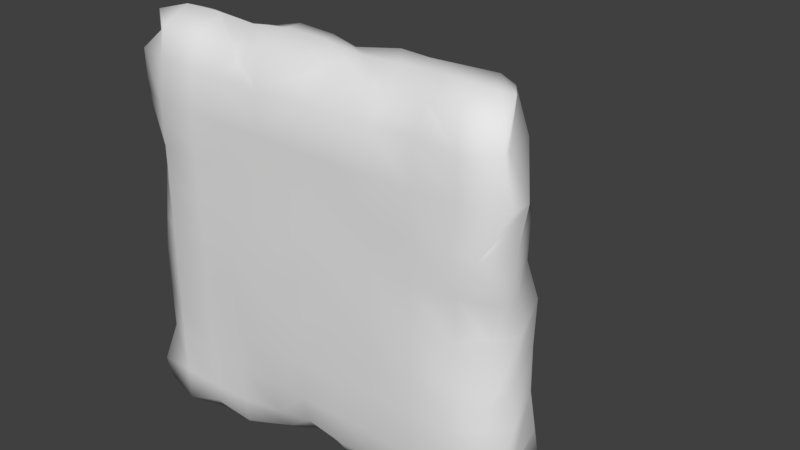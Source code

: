 # Source: LargeIsland-02.blend  (saved by Blender 2.78.0; exported with 4.5.12 LTS)
import bpy
from mathutils import Matrix  # noqa: F401  (used for matrix-valued properties, if any)

bpy.ops.wm.read_factory_settings(use_empty=True)
scene = bpy.context.scene
scene.name = 'Scene'

# ---- collections
col_collection_1 = bpy.data.collections.new('Collection 1'); scene.collection.children.link(col_collection_1)

# ---- materials (node trees are filled in below, after node groups)
mat_material = bpy.data.materials.new('Material')
mat_material.alpha_threshold = 0.0
mat_material.use_transparent_shadow = False
mat_material.roughness = 0.5
mat_material.line_color = (0.0, 0.0, 0.0, 1.0)

# ---- material node trees

# ---- world
world_world = bpy.data.worlds.new('World'); scene.world = world_world
world_world.color = (0.05088, 0.05088, 0.05088)
world_world.use_sun_shadow = False
world_world.sun_shadow_jitter_overblur = 0.0
world_world.cycles.sampling_method = 'MANUAL'

# ---- meshes
me_cube = bpy.data.meshes.new('Cube')
me_cube.from_pydata([(-0.6498, 5.888, 1.03), (1.03, 5.888, 0.6498), (0.6498, 5.888, -1.03), (-1.03, 5.888, -0.6498), (1.0, -0.006054, 1.0), (1.0, -0.006054, -1.0), (-1.0, -0.006054, -1.0), (-1.0, -0.006054, 1.0), (2.22, 3.319, -1.38), (0.8284, 3.751, -2.595), (1.0, 0.04989, -3.0), (-1.0, 0.04989, -3.0), (-0.8284, 3.748, 2.595), (-2.22, 3.696, 1.579), (1.0, 0.04989, 3.0), (-1.0, 0.04989, 3.0), (0.4323, 1.51, 4.824), (-1.456, 1.89, 4.856), (1.0, 0.76, 4.795), (-1.0, 0.3693, 4.793), (1.456, 1.297, -4.444), (-0.4323, 1.513, -4.772), (1.0, 0.379, -4.219), (-1.0, 0.6003, -4.557), (-1.579, 3.696, -2.22), (-2.595, 3.748, -0.8284), (-3.0, 0.04989, -1.0), (-3.0, 0.04989, 1.0), (-0.9039, 3.394, -3.541), (-3.0, 0.04989, -3.0), (-3.541, 3.394, 0.9039), (-3.0, 0.04989, 3.0), (-3.335, 1.924, 4.421), (-3.0, 0.357, 4.582), (-2.332, 1.534, -5.023), (-3.0, 0.04989, -4.442), (-4.619, 1.83, -1.456), (-4.824, 1.755, 0.4323), (-4.817, 0.4301, -1.0), (-4.705, 0.5524, 1.0), (-4.421, 1.611, -3.335), (-4.544, 0.2377, -3.0), (-5.023, 1.459, 2.332), (-4.827, 0.3894, 3.0), (-4.74, 1.39, 4.739), (-4.382, 0.5504, 4.447), (-4.743, 1.231, -4.77), (-4.636, 0.04989, -4.47), (1.579, 3.696, 2.22), (2.595, 3.748, 0.8284), (3.0, 0.04989, 1.0), (3.0, 0.04989, -1.0), (3.541, 3.394, -0.9039), (3.0, 0.04989, -3.0), (0.9039, 3.394, 3.541), (3.0, 0.04989, 3.0), (2.332, 1.47, 5.023), (3.0, 0.5615, 4.581), (3.335, 1.658, -4.404), (3.0, 0.5447, -4.561), (4.619, 1.63, 1.456), (4.824, 1.702, -0.4323), (4.779, 0.5384, 1.0), (4.771, 0.534, -1.0), (5.026, 1.652, -2.332), (4.959, 0.5295, -3.0), (4.421, 1.584, 3.335), (5.0, 0.4413, 3.0), (4.166, 1.622, 4.874), (4.593, 0.6705, 4.599), (4.761, 1.755, -4.407), (4.392, 0.6019, -4.314), (0.2708, 2.906, -3.659), (-1.0, 0.2562, -3.958), (1.926, 2.779, -3.123), (1.0, 0.1525, -3.813), (-1.5, 2.627, -4.189), (-3.0, 0.04989, -4.0), (-4.734, 1.164, -4.05), (-4.83, 0.04989, -4.0), (3.599, 2.711, -2.617), (3.0, 0.2547, -3.883), (4.98, 2.013, -3.662), (4.518, 0.6711, -3.827), (1.871, 4.78, -0.4581), (0.756, 4.812, -1.771), (-1.0, -0.006054, -2.0), (1.0, -0.006054, -2.0), (-1.071, 3.669, -2.915), (-3.0, 0.04989, -2.0), (-4.518, 1.574, -2.397), (-4.734, 0.374, -2.0), (3.103, 3.771, 0.1329), (3.0, 0.04989, -2.0), (4.925, 1.561, -1.381), (4.421, 0.4119, -2.0), (0.1902, 6.198, 0.84), (-0.1902, 6.198, -0.84), (1.0, -0.006054, -5.367e-07), (-1.0, -0.006054, 1.785e-07), (-2.087, 3.723, -1.524), (-3.0, 0.04989, 6.578e-07), (-4.721, 1.543, -0.5133), (-4.467, 0.2492, 1.203e-06), (2.087, 3.723, 1.524), (3.0, 0.04989, -1.071e-06), (4.721, 1.932, 0.5133), (4.456, 0.747, -1.577e-06), (1.0, 0.04989, 2.0), (-1.0, 0.04989, 2.0), (-1.871, 4.78, 0.4581), (-0.756, 4.812, 1.771), (-3.0, 0.04989, 2.0), (-3.103, 3.771, -0.1329), (-4.453, 0.5423, 2.0), (-4.925, 1.913, 1.381), (3.0, 0.04989, 2.0), (1.071, 3.669, 2.915), (4.514, 0.1822, 2.0), (4.518, 1.844, 2.397), (-1.926, 2.779, 3.123), (-0.2708, 2.901, 3.659), (1.0, 0.04989, 4.0), (-1.0, 0.04989, 4.0), (-3.599, 2.711, 2.617), (-3.0, 0.1407, 4.0), (-4.99, 1.676, 3.729), (-4.82, 0.375, 4.0), (1.5, 2.619, 4.189), (3.0, 0.2017, 4.0), (4.689, 1.336, 4.106), (4.914, 0.2428, 4.127), (4.0, 0.2053, 1.0), (4.0, 0.2147, -1.0), (3.873, 0.3496, -4.363), (4.032, 1.709, -4.546), (3.949, 0.2527, 4.838), (3.789, 1.677, 4.99), (3.123, 2.779, 1.926), (3.659, 2.917, 0.2708), (4.189, 2.51, -1.5), (2.617, 2.711, 3.599), (4.0, 0.1822, 3.0), (3.996, 0.2116, -3.0), (3.884, 0.251, -3.772), (4.354, 2.298, -2.781), (4.0, 0.1395, -2.0), (3.942, 2.725, -0.5476), (4.0, 0.2454, -1.33e-06), (3.387, 2.796, 1.095), (2.866, 2.758, 2.762), (4.0, 0.0667, 2.0), (4.053, 0.07622, 3.988), (2.781, 2.083, 4.354), (0.4581, 4.78, 1.871), (-0.1329, 3.771, 3.103), (2.0, 0.4466, -4.256), (2.397, 1.783, -4.506), (1.771, 4.812, 0.756), (2.0, 0.04989, 3.0), (2.0, 0.3961, 4.412), (2.0, 0.04989, 1.0), (2.915, 3.666, -1.071), (2.0, -0.006054, -1.0), (1.381, 1.775, 4.925), (2.0, 0.04989, -3.0), (2.0, 0.1757, -3.723), (2.762, 2.758, -2.866), (2.435, 4.341, -0.07414), (2.0, 0.04989, -2.0), (2.0, -0.006054, -8.049e-07), (1.115, 4.82, 1.313), (0.07414, 4.341, 2.435), (2.0, 0.04989, 2.0), (0.5476, 2.571, 3.942), (2.0, 0.1423, 4.0), (-0.84, 6.198, 0.1902), (0.84, 6.198, -0.1902), (2.384e-07, -0.006054, 1.0), (-5.364e-07, -0.006054, -1.0), (1.524, 4.153, -2.087), (-1.073e-06, 0.04989, -3.0), (-1.524, 3.723, 2.087), (7.153e-07, 0.04989, 3.0), (-0.5133, 1.883, 4.808), (0.361, 0.6013, 4.639), (0.5133, 1.748, -4.721), (-1.669e-06, 0.5371, -4.061), (-1.311e-06, 0.1729, -3.684), (1.095, 2.779, -3.387), (-8.345e-07, -0.006054, -2.0), (1.313, 4.82, -1.115), (-1.192e-07, -0.006054, -1.791e-07), (1.013e-07, 6.769, 4.206e-07), (-1.313, 4.82, 1.115), (4.768e-07, 0.04989, 2.0), (0.05007, 0.122, 4.0), (-1.095, 2.809, 3.387), (-2.0, 0.1592, -4.649), (-2.0, 0.04989, -3.0), (-0.4581, 4.78, -1.871), (0.1329, 3.771, -3.103), (-1.381, 1.808, -4.925), (-2.0, 0.04989, 1.0), (-2.0, -0.006054, -1.0), (-2.0, 0.5468, 4.263), (-2.0, 0.04989, 3.0), (-2.915, 3.669, 1.071), (-2.397, 2.035, 4.596), (-1.771, 4.812, -0.756), (-0.5476, 2.642, -3.942), (-2.0, 0.09557, -4.0), (-2.0, 0.04989, -2.0), (-0.07414, 4.341, -2.435), (-1.115, 4.82, -1.313), (-2.0, -0.006054, 4.17e-07), (-2.435, 4.341, 0.07414), (-2.0, 0.04989, 2.0), (-2.762, 2.758, 2.866), (-2.0, 0.1226, 4.0), (-3.659, 2.814, -0.2708), (-3.123, 2.774, -1.926), (-4.0, 0.2936, 4.677), (-4.05, 1.722, 4.734), (-3.729, 1.763, -4.99), (-2.617, 2.711, -3.599), (-4.189, 2.612, 1.5), (-4.0, 0.04989, 3.0), (-4.0, 0.04989, 1.0), (-4.0, 0.04989, -3.0), (-4.0, 0.04989, -4.816), (-4.0, 0.04989, -1.0), (-4.0, 0.04989, -4.0), (-2.781, 2.13, -4.354), (-4.0, 0.04989, -2.0), (-2.866, 2.758, -2.762), (-4.0, 0.04989, 9.261e-07), (-3.387, 2.833, -1.095), (-3.942, 2.803, 0.5476), (-4.0, 0.04989, 2.0), (-4.0, 0.182, 4.0), (-4.354, 2.141, 2.781), (0.9989, 1.116, 4.859), (-0.9989, 1.063, 5.039), (0.9989, 0.8942, -4.261), (-0.9989, 0.9148, -4.807), (-2.997, 1.07, 4.994), (-2.997, 0.5272, -4.994), (-4.95, 1.048, -0.9989), (-4.854, 1.021, 0.9989), (-4.985, 1.07, -2.997), (-4.955, 1.048, 2.997), (-4.767, 0.8576, 4.787), (-4.782, 0.7391, -4.74), (2.997, 1.015, 4.994), (2.997, 1.202, -4.708), (4.93, 0.8837, 0.9989), (4.895, 0.8164, -0.9989), (5.04, 0.8135, -2.997), (4.994, 1.002, 2.997), (4.499, 1.171, 4.891), (4.254, 1.182, -4.409), (4.541, 1.246, -3.892), (-5.0, 0.85, -4.0), (4.927, 1.042, -1.998), (-4.952, 1.054, -1.998), (4.804, 1.293, -1.313e-06), (-4.942, 0.9819, 1.264e-06), (4.994, 0.6802, 1.998), (-4.73, 1.007, 1.998), (4.883, 0.433, 4.193), (-4.977, 1.04, 4.0), (3.862, 1.093, -4.628), (4.201, 0.9295, 4.988), (1.998, 1.002, 4.964), (1.998, 1.169, -4.482), (-1.429e-06, 1.035, -4.325), (0.005839, 1.105, 4.994), (-1.998, 1.068, 4.928), (-1.998, 0.9326, -4.994), (-4.0, 0.8989, -4.991), (-4.0, 1.024, 5.0)], [], [(193, 177, 2, 97), (192, 99, 6, 179), (173, 161, 50, 116), (191, 84, 8, 180), (219, 205, 33, 125), (195, 108, 14, 183), (215, 203, 27, 101), (190, 86, 11, 181), (279, 198, 35, 247), (175, 159, 55, 129), (197, 120, 17, 184), (211, 199, 29, 77), (194, 110, 13, 182), (171, 154, 48, 104), (277, 184, 17, 243), (196, 122, 18, 185), (172, 155, 54, 117), (213, 201, 28, 88), (276, 187, 23, 245), (189, 74, 20, 186), (188, 73, 23, 187), (275, 157, 58, 255), (239, 227, 43, 114), (241, 226, 42, 126), (233, 224, 46, 78), (237, 221, 36, 102), (281, 223, 44, 252), (212, 204, 26, 89), (217, 206, 31, 112), (218, 207, 30, 124), (214, 200, 24, 100), (216, 209, 25, 113), (210, 202, 34, 76), (278, 208, 32, 246), (267, 103, 39, 249), (263, 78, 46, 253), (265, 90, 40, 250), (269, 114, 43, 251), (271, 127, 45, 252), (232, 229, 41, 79), (235, 225, 40, 90), (240, 222, 45, 127), (238, 220, 37, 115), (234, 231, 38, 91), (280, 230, 47, 253), (236, 228, 39, 103), (145, 140, 64, 82), (149, 138, 60, 106), (273, 136, 69, 260), (148, 133, 63, 107), (272, 135, 70, 261), (167, 162, 52, 80), (170, 163, 51, 105), (274, 160, 57, 254), (169, 165, 53, 93), (166, 156, 59, 81), (174, 164, 56, 128), (168, 158, 49, 92), (266, 107, 63, 257), (264, 95, 65, 258), (268, 119, 66, 259), (270, 130, 68, 260), (262, 83, 71, 261), (153, 137, 68, 130), (151, 132, 62, 118), (144, 134, 71, 83), (147, 139, 61, 94), (152, 142, 67, 131), (150, 141, 66, 119), (146, 143, 65, 95), (143, 144, 83, 65), (258, 65, 83, 262), (165, 166, 81, 53), (157, 167, 80, 58), (135, 145, 82, 70), (230, 232, 79, 47), (250, 40, 78, 263), (201, 210, 76, 28), (225, 233, 78, 40), (181, 11, 73, 188), (180, 8, 74, 189), (198, 211, 77, 35), (133, 146, 95, 63), (140, 147, 94, 64), (257, 63, 95, 264), (162, 168, 92, 52), (163, 169, 93, 51), (229, 234, 91, 41), (221, 235, 90, 36), (248, 36, 90, 265), (199, 212, 89, 29), (200, 213, 88, 24), (179, 6, 86, 190), (177, 1, 84, 191), (256, 62, 107, 266), (161, 170, 105, 50), (132, 148, 107, 62), (139, 149, 106, 61), (231, 236, 103, 38), (248, 38, 103, 267), (209, 214, 100, 25), (220, 237, 102, 37), (158, 171, 104, 49), (204, 215, 101, 26), (178, 7, 99, 192), (176, 193, 97, 3), (138, 150, 119, 60), (142, 151, 118, 67), (256, 60, 119, 268), (226, 238, 115, 42), (249, 39, 114, 269), (207, 216, 113, 30), (203, 217, 112, 27), (228, 239, 114, 39), (154, 172, 117, 48), (176, 3, 110, 194), (178, 4, 108, 195), (159, 173, 116, 55), (136, 152, 131, 69), (141, 153, 130, 66), (259, 66, 130, 270), (155, 174, 128, 54), (227, 240, 127, 43), (251, 43, 127, 271), (208, 218, 124, 32), (223, 241, 126, 44), (183, 14, 122, 196), (182, 13, 120, 197), (160, 175, 129, 57), (206, 219, 125, 31), (54, 128, 153, 141), (57, 129, 152, 136), (55, 116, 151, 142), (48, 117, 150, 138), (49, 104, 149, 139), (50, 105, 148, 132), (52, 92, 147, 140), (51, 93, 146, 133), (58, 80, 145, 135), (53, 81, 144, 143), (93, 53, 143, 146), (117, 54, 141, 150), (129, 55, 142, 152), (92, 49, 139, 147), (81, 59, 134, 144), (116, 50, 132, 151), (128, 56, 137, 153), (255, 58, 135, 272), (105, 51, 133, 148), (254, 57, 136, 273), (104, 48, 138, 149), (80, 52, 140, 145), (18, 122, 175, 160), (12, 121, 174, 155), (14, 108, 173, 159), (0, 111, 172, 154), (1, 96, 171, 158), (4, 98, 170, 161), (5, 87, 169, 163), (8, 84, 168, 162), (20, 74, 167, 157), (10, 75, 166, 165), (84, 1, 158, 168), (121, 16, 164, 174), (75, 22, 156, 166), (87, 10, 165, 169), (242, 18, 160, 274), (98, 5, 163, 170), (74, 8, 162, 167), (244, 20, 157, 275), (111, 12, 155, 172), (96, 0, 154, 171), (122, 14, 159, 175), (108, 4, 161, 173), (12, 182, 197, 121), (15, 183, 196, 123), (7, 178, 195, 109), (0, 176, 194, 111), (0, 96, 193, 176), (4, 178, 192, 98), (2, 177, 191, 85), (5, 179, 190, 87), (9, 180, 189, 72), (10, 181, 188, 75), (75, 188, 187, 22), (72, 189, 186, 21), (244, 22, 187, 276), (123, 196, 185, 19), (242, 16, 184, 277), (111, 194, 182, 12), (121, 197, 184, 16), (87, 190, 181, 10), (109, 195, 183, 15), (85, 191, 180, 9), (98, 192, 179, 5), (96, 1, 177, 193), (15, 123, 219, 206), (17, 120, 218, 208), (7, 109, 217, 203), (13, 110, 216, 207), (6, 99, 215, 204), (3, 97, 214, 209), (2, 85, 213, 200), (11, 86, 212, 199), (23, 73, 211, 198), (9, 72, 210, 201), (243, 17, 208, 278), (72, 21, 202, 210), (110, 3, 209, 216), (97, 2, 200, 214), (120, 13, 207, 218), (109, 15, 206, 217), (86, 6, 204, 212), (85, 9, 201, 213), (73, 11, 199, 211), (245, 23, 198, 279), (99, 7, 203, 215), (123, 19, 205, 219), (32, 124, 241, 223), (31, 125, 240, 227), (27, 112, 239, 228), (30, 113, 238, 226), (25, 100, 237, 220), (26, 101, 236, 231), (24, 88, 235, 221), (29, 89, 234, 229), (28, 76, 233, 225), (35, 77, 232, 230), (101, 27, 228, 236), (247, 35, 230, 280), (89, 26, 231, 234), (113, 25, 220, 238), (125, 33, 222, 240), (88, 28, 225, 235), (77, 29, 229, 232), (246, 32, 223, 281), (100, 24, 221, 237), (76, 34, 224, 233), (124, 30, 226, 241), (112, 31, 227, 239), (33, 246, 281, 222), (34, 247, 280, 224), (21, 245, 279, 202), (19, 243, 278, 205), (18, 242, 277, 185), (20, 244, 276, 186), (22, 244, 275, 156), (16, 242, 274, 164), (56, 254, 273, 137), (59, 255, 272, 134), (42, 251, 271, 126), (67, 259, 270, 131), (37, 249, 269, 115), (62, 256, 268, 118), (36, 248, 267, 102), (60, 256, 266, 106), (38, 248, 265, 91), (61, 257, 264, 94), (41, 250, 263, 79), (64, 258, 262, 82), (82, 262, 261, 70), (131, 270, 260, 69), (118, 268, 259, 67), (94, 264, 258, 64), (106, 266, 257, 61), (164, 274, 254, 56), (134, 272, 261, 71), (137, 273, 260, 68), (224, 280, 253, 46), (126, 271, 252, 44), (115, 269, 251, 42), (91, 265, 250, 41), (79, 263, 253, 47), (102, 267, 249, 37), (205, 278, 246, 33), (222, 281, 252, 45), (156, 275, 255, 59), (186, 276, 245, 21), (185, 277, 243, 19), (202, 279, 247, 34)])
me_cube.polygons.foreach_set('use_smooth', [True] * 280)
_uv = me_cube.uv_layers.new(name='UVMap')
_uv.uv.foreach_set('vector', [0.2458, 0.7447, 0.2845, 0.7535, 0.2757, 0.7921, 0.237, 0.7834, 0.7479, 0.742, 0.7013, 0.742, 0.7013, 0.6955, 0.7479, 0.6955, 0.8409, 0.8351, 0.8409, 0.7885, 0.8875, 0.7885, 0.8875, 0.8351, 0.3063, 0.796, 0.3319, 0.7658, 0.348, 0.8082, 0.316, 0.8408, 0.6548, 0.9281, 0.6548, 0.9404, 0.6083, 0.9552, 0.6083, 0.9281, 0.7479, 0.8351, 0.7944, 0.8351, 0.7944, 0.8816, 0.7479, 0.8816, 0.6548, 0.742, 0.6548, 0.7885, 0.6083, 0.7885, 0.6083, 0.742, 0.7479, 0.6489, 0.7013, 0.6489, 0.7013, 0.6024, 0.7479, 0.6024, 0.1539, 0.9747, 0.154, 0.9589, 0.1077, 0.9493, 0.1072, 0.9757, 0.8409, 0.9281, 0.8409, 0.8816, 0.8875, 0.8816, 0.8875, 0.9281, 0.1954, 0.5887, 0.1571, 0.6009, 0.1788, 0.5211, 0.2222, 0.5233, 0.6548, 0.5559, 0.6548, 0.6024, 0.6083, 0.6024, 0.6083, 0.5559, 0.1853, 0.6934, 0.1597, 0.7236, 0.1436, 0.672, 0.1756, 0.6486, 0.2971, 0.6842, 0.2669, 0.6586, 0.3185, 0.6425, 0.3419, 0.6745, 0.2461, 0.5147, 0.2222, 0.5233, 0.1788, 0.5211, 0.1998, 0.5127, 0.7502, 0.9281, 0.7944, 0.9281, 0.7944, 0.9651, 0.7647, 0.9579, 0.2492, 0.6326, 0.2397, 0.6018, 0.2874, 0.5817, 0.2951, 0.6105, 0.2424, 0.8568, 0.2519, 0.8876, 0.2042, 0.9077, 0.1965, 0.8789, 0.2466, 0.9439, 0.2463, 0.9317, 0.2002, 0.9546, 0.2001, 0.9661, 0.2962, 0.9007, 0.3345, 0.8885, 0.3129, 0.9493, 0.2694, 0.9621, 0.7479, 0.5706, 0.7013, 0.5578, 0.7013, 0.53, 0.7479, 0.553, 0.3378, 0.9511, 0.3562, 0.9522, 0.3994, 0.9475, 0.3838, 0.9615, 0.5617, 0.8351, 0.5617, 0.8816, 0.5233, 0.8816, 0.5407, 0.8351, 0.04532, 0.6167, 0.05291, 0.6757, 0.01452, 0.6373, 0.01605, 0.573, 0.1178, 0.9452, 0.0741, 0.9745, 0.02741, 0.9643, 0.02785, 0.9312, 0.08985, 0.7951, 0.102, 0.8334, 0.03314, 0.8118, 0.02843, 0.7683, 0.06163, 0.5145, 0.05935, 0.5267, 0.02756, 0.5265, 0.0263, 0.5243, 0.6548, 0.6489, 0.6548, 0.6955, 0.6083, 0.6955, 0.6083, 0.6489, 0.6548, 0.8351, 0.6548, 0.8816, 0.6083, 0.8816, 0.6083, 0.8351, 0.1186, 0.6127, 0.1116, 0.6954, 0.08278, 0.7031, 0.08009, 0.6242, 0.1945, 0.8052, 0.2247, 0.8308, 0.1731, 0.8469, 0.1497, 0.8149, 0.1337, 0.7413, 0.1642, 0.7795, 0.1263, 0.7828, 0.1029, 0.7508, 0.2206, 0.9262, 0.1822, 0.9715, 0.1384, 0.976, 0.1768, 0.9376, 0.1538, 0.5178, 0.1355, 0.5331, 0.09226, 0.5411, 0.1078, 0.5147, 0.01825, 0.7447, 0.0401, 0.7443, 0.02917, 0.6986, 0.02231, 0.6987, 0.01558, 0.9289, 0.02785, 0.9312, 0.02741, 0.9643, 0.02561, 0.963, 0.01778, 0.8367, 0.03776, 0.8551, 0.04222, 0.8983, 0.01626, 0.8827, 0.02793, 0.6521, 0.04076, 0.6516, 0.0235, 0.6056, 0.01754, 0.6052, 0.01665, 0.5605, 0.02386, 0.5604, 0.044, 0.5391, 0.0263, 0.5243, 0.5617, 0.5559, 0.5617, 0.6024, 0.5364, 0.6024, 0.5231, 0.5559, 0.1139, 0.8719, 0.1253, 0.9104, 0.04222, 0.8983, 0.03776, 0.8551, 0.5617, 0.9281, 0.5617, 0.9596, 0.5439, 0.9489, 0.5236, 0.9281, 0.06429, 0.7195, 0.07731, 0.7572, 0.02371, 0.7248, 0.01905, 0.6811, 0.5617, 0.6489, 0.5617, 0.6955, 0.5237, 0.6955, 0.5276, 0.6489, 0.06163, 0.9745, 0.06163, 0.9665, 0.03231, 0.9506, 0.02561, 0.963, 0.5617, 0.742, 0.5617, 0.7885, 0.5289, 0.7885, 0.54, 0.742, 0.4463, 0.8727, 0.4387, 0.8137, 0.4772, 0.8521, 0.4751, 0.9133, 0.4018, 0.6943, 0.3896, 0.656, 0.4585, 0.6777, 0.4632, 0.7211, 0.4393, 0.515, 0.4278, 0.5217, 0.4577, 0.5325, 0.453, 0.5195, 0.934, 0.742, 0.934, 0.6955, 0.9699, 0.6955, 0.9552, 0.742, 0.4236, 0.9578, 0.4315, 0.954, 0.465, 0.9476, 0.442, 0.9477, 0.373, 0.8767, 0.38, 0.794, 0.4088, 0.7863, 0.4115, 0.8652, 0.8409, 0.742, 0.8409, 0.6955, 0.8875, 0.6955, 0.8875, 0.742, 0.3381, 0.5156, 0.3389, 0.5403, 0.3843, 0.5333, 0.3844, 0.5137, 0.8409, 0.6489, 0.8409, 0.6024, 0.8875, 0.6024, 0.8875, 0.6489, 0.8409, 0.5688, 0.8409, 0.544, 0.8875, 0.5298, 0.8875, 0.5613, 0.271, 0.5632, 0.3094, 0.5179, 0.3532, 0.5134, 0.3149, 0.5518, 0.3579, 0.7481, 0.3274, 0.7099, 0.3653, 0.7066, 0.3887, 0.7386, 0.467, 0.7447, 0.4515, 0.7445, 0.4656, 0.7907, 0.4712, 0.7907, 0.4732, 0.8366, 0.4507, 0.8365, 0.476, 0.8826, 0.4799, 0.8825, 0.4758, 0.6527, 0.4539, 0.6343, 0.4494, 0.5911, 0.4758, 0.6067, 0.4706, 0.5517, 0.4617, 0.5556, 0.4376, 0.5203, 0.453, 0.5195, 0.4559, 0.9239, 0.4549, 0.9209, 0.4486, 0.9434, 0.442, 0.9477, 0.3738, 0.5442, 0.4203, 0.5149, 0.4376, 0.5203, 0.4617, 0.5556, 0.934, 0.8351, 0.934, 0.7885, 0.9702, 0.7885, 0.9579, 0.8351, 0.9286, 0.5665, 0.9281, 0.539, 0.9522, 0.5413, 0.9581, 0.5639, 0.4273, 0.7699, 0.4143, 0.7322, 0.4679, 0.7646, 0.4726, 0.8083, 0.9364, 0.9276, 0.934, 0.8816, 0.9805, 0.8816, 0.9765, 0.934, 0.3778, 0.6175, 0.3663, 0.579, 0.4494, 0.5911, 0.4539, 0.6343, 0.934, 0.6489, 0.9338, 0.6024, 0.9786, 0.6024, 0.9536, 0.6489, 0.9338, 0.6024, 0.9286, 0.5665, 0.9581, 0.5639, 0.9786, 0.6024, 0.4799, 0.8825, 0.476, 0.8826, 0.4549, 0.9209, 0.4559, 0.9239, 0.8409, 0.6024, 0.8409, 0.5688, 0.8875, 0.5613, 0.8875, 0.6024, 0.3562, 0.9522, 0.373, 0.8767, 0.4115, 0.8652, 0.3994, 0.9475, 0.4315, 0.954, 0.4463, 0.8727, 0.4751, 0.9133, 0.465, 0.9476, 0.5617, 0.5179, 0.5617, 0.5559, 0.5231, 0.5559, 0.5321, 0.534, 0.01626, 0.8827, 0.04222, 0.8983, 0.02785, 0.9312, 0.01558, 0.9289, 0.2519, 0.8876, 0.2206, 0.9262, 0.1768, 0.9376, 0.2042, 0.9077, 0.1253, 0.9104, 0.1178, 0.9452, 0.02785, 0.9312, 0.04222, 0.8983, 0.7479, 0.6024, 0.7013, 0.6024, 0.7013, 0.5578, 0.7479, 0.5706, 0.316, 0.8408, 0.348, 0.8082, 0.3345, 0.8885, 0.2962, 0.9007, 0.6548, 0.5257, 0.6548, 0.5559, 0.6083, 0.5559, 0.6083, 0.5353, 0.934, 0.6955, 0.934, 0.6489, 0.9536, 0.6489, 0.9699, 0.6955, 0.4387, 0.8137, 0.4273, 0.7699, 0.4726, 0.8083, 0.4772, 0.8521, 0.4712, 0.7907, 0.4656, 0.7907, 0.4507, 0.8365, 0.4732, 0.8366, 0.38, 0.794, 0.3579, 0.7481, 0.3887, 0.7386, 0.4088, 0.7863, 0.8409, 0.6955, 0.8409, 0.6489, 0.8875, 0.6489, 0.8875, 0.6955, 0.5617, 0.6024, 0.5617, 0.6489, 0.5276, 0.6489, 0.5364, 0.6024, 0.102, 0.8334, 0.1139, 0.8719, 0.03776, 0.8551, 0.03314, 0.8118, 0.01788, 0.7907, 0.03314, 0.8118, 0.03776, 0.8551, 0.01778, 0.8367, 0.6548, 0.6024, 0.6548, 0.6489, 0.6083, 0.6489, 0.6083, 0.6024, 0.2247, 0.8308, 0.2424, 0.8568, 0.1965, 0.8789, 0.1731, 0.8469, 0.7479, 0.6955, 0.7013, 0.6955, 0.7013, 0.6489, 0.7479, 0.6489, 0.2845, 0.7535, 0.2932, 0.7148, 0.3319, 0.7658, 0.3063, 0.796, 0.4728, 0.6987, 0.4659, 0.6986, 0.4515, 0.7445, 0.467, 0.7447, 0.8409, 0.7885, 0.8409, 0.742, 0.8875, 0.742, 0.8875, 0.7885, 0.934, 0.7885, 0.934, 0.742, 0.9552, 0.742, 0.9702, 0.7885, 0.4143, 0.7322, 0.4018, 0.6943, 0.4632, 0.7211, 0.4679, 0.7646, 0.5617, 0.6955, 0.5617, 0.742, 0.54, 0.742, 0.5237, 0.6955, 0.01788, 0.7907, 0.02401, 0.7907, 0.0401, 0.7443, 0.01825, 0.7447, 0.1642, 0.7795, 0.1945, 0.8052, 0.1497, 0.8149, 0.1263, 0.7828, 0.07731, 0.7572, 0.08985, 0.7951, 0.02843, 0.7683, 0.02371, 0.7248, 0.3274, 0.7099, 0.2971, 0.6842, 0.3419, 0.6745, 0.3653, 0.7066, 0.6548, 0.6955, 0.6548, 0.742, 0.6083, 0.742, 0.6083, 0.6955, 0.7479, 0.7885, 0.7013, 0.7885, 0.7013, 0.742, 0.7479, 0.742, 0.2071, 0.7359, 0.2458, 0.7447, 0.237, 0.7834, 0.1984, 0.7746, 0.3896, 0.656, 0.3778, 0.6175, 0.4539, 0.6343, 0.4585, 0.6777, 0.934, 0.8816, 0.934, 0.8351, 0.9579, 0.8351, 0.9805, 0.8816, 0.4728, 0.6987, 0.4585, 0.6777, 0.4539, 0.6343, 0.4758, 0.6527, 0.05291, 0.6757, 0.06429, 0.7195, 0.01905, 0.6811, 0.01452, 0.6373, 0.02231, 0.6987, 0.02917, 0.6986, 0.04076, 0.6516, 0.02793, 0.6521, 0.1116, 0.6954, 0.1337, 0.7413, 0.1029, 0.7508, 0.08278, 0.7031, 0.6548, 0.7885, 0.6548, 0.8351, 0.6083, 0.8351, 0.6083, 0.7885, 0.5617, 0.7885, 0.5617, 0.8351, 0.5407, 0.8351, 0.5289, 0.7885, 0.2669, 0.6586, 0.2492, 0.6326, 0.2951, 0.6105, 0.3185, 0.6425, 0.2071, 0.7359, 0.1984, 0.7746, 0.1597, 0.7236, 0.1853, 0.6934, 0.7479, 0.7885, 0.7944, 0.7885, 0.7944, 0.8351, 0.7479, 0.8351, 0.8409, 0.8816, 0.8409, 0.8351, 0.8875, 0.8351, 0.8875, 0.8816, 0.9316, 0.9671, 0.9364, 0.9276, 0.9765, 0.934, 0.9616, 0.956, 0.3663, 0.579, 0.3738, 0.5442, 0.4617, 0.5556, 0.4494, 0.5911, 0.4758, 0.6067, 0.4494, 0.5911, 0.4617, 0.5556, 0.4706, 0.5517, 0.2397, 0.6018, 0.271, 0.5632, 0.3149, 0.5518, 0.2874, 0.5817, 0.5617, 0.8816, 0.5617, 0.9281, 0.5236, 0.9281, 0.5233, 0.8816, 0.01754, 0.6052, 0.0235, 0.6056, 0.02386, 0.5604, 0.01665, 0.5605, 0.1355, 0.5331, 0.1186, 0.6127, 0.08009, 0.6242, 0.09226, 0.5411, 0.05935, 0.5267, 0.04532, 0.6167, 0.01605, 0.573, 0.02756, 0.5265, 0.7479, 0.8816, 0.7944, 0.8816, 0.7944, 0.9281, 0.7502, 0.9281, 0.1756, 0.6486, 0.1436, 0.672, 0.1571, 0.6009, 0.1954, 0.5887, 0.8409, 0.9473, 0.8409, 0.9281, 0.8875, 0.9281, 0.8875, 0.9552, 0.6548, 0.8816, 0.6548, 0.9281, 0.6083, 0.9281, 0.6083, 0.8816, 0.2874, 0.5817, 0.3149, 0.5518, 0.3738, 0.5442, 0.3663, 0.579, 0.8875, 0.9552, 0.8875, 0.9281, 0.9364, 0.9276, 0.9316, 0.9671, 0.8875, 0.8816, 0.8875, 0.8351, 0.934, 0.8351, 0.934, 0.8816, 0.3185, 0.6425, 0.2951, 0.6105, 0.3778, 0.6175, 0.3896, 0.656, 0.3653, 0.7066, 0.3419, 0.6745, 0.4018, 0.6943, 0.4143, 0.7322, 0.8875, 0.7885, 0.8875, 0.742, 0.934, 0.742, 0.934, 0.7885, 0.4088, 0.7863, 0.3887, 0.7386, 0.4273, 0.7699, 0.4387, 0.8137, 0.8875, 0.6955, 0.8875, 0.6489, 0.934, 0.6489, 0.934, 0.6955, 0.3994, 0.9475, 0.4115, 0.8652, 0.4463, 0.8727, 0.4315, 0.954, 0.8875, 0.6024, 0.8875, 0.5613, 0.9286, 0.5665, 0.9338, 0.6024, 0.8875, 0.6489, 0.8875, 0.6024, 0.9338, 0.6024, 0.934, 0.6489, 0.2951, 0.6105, 0.2874, 0.5817, 0.3663, 0.579, 0.3778, 0.6175, 0.8875, 0.9281, 0.8875, 0.8816, 0.934, 0.8816, 0.9364, 0.9276, 0.3887, 0.7386, 0.3653, 0.7066, 0.4143, 0.7322, 0.4273, 0.7699, 0.8875, 0.5613, 0.8875, 0.5298, 0.9281, 0.539, 0.9286, 0.5665, 0.8875, 0.8351, 0.8875, 0.7885, 0.934, 0.7885, 0.934, 0.8351, 0.3149, 0.5518, 0.3532, 0.5134, 0.4203, 0.5149, 0.3738, 0.5442, 0.3838, 0.9615, 0.3994, 0.9475, 0.4315, 0.954, 0.4236, 0.9578, 0.8875, 0.742, 0.8875, 0.6955, 0.934, 0.6955, 0.934, 0.742, 0.3844, 0.5137, 0.3843, 0.5333, 0.4278, 0.5217, 0.4393, 0.515, 0.3419, 0.6745, 0.3185, 0.6425, 0.3896, 0.656, 0.4018, 0.6943, 0.4115, 0.8652, 0.4088, 0.7863, 0.4387, 0.8137, 0.4463, 0.8727, 0.7944, 0.9651, 0.7944, 0.9281, 0.8409, 0.9281, 0.8409, 0.9473, 0.2077, 0.6252, 0.2333, 0.5762, 0.271, 0.5632, 0.2397, 0.6018, 0.7944, 0.8816, 0.7944, 0.8351, 0.8409, 0.8351, 0.8409, 0.8816, 0.2159, 0.6973, 0.211, 0.6631, 0.2492, 0.6326, 0.2669, 0.6586, 0.2932, 0.7148, 0.2546, 0.706, 0.2971, 0.6842, 0.3274, 0.7099, 0.7944, 0.7885, 0.7944, 0.742, 0.8409, 0.742, 0.8409, 0.7885, 0.7944, 0.6955, 0.7944, 0.6489, 0.8409, 0.6489, 0.8409, 0.6955, 0.348, 0.8082, 0.3319, 0.7658, 0.3579, 0.7481, 0.38, 0.794, 0.3129, 0.9493, 0.3345, 0.8885, 0.373, 0.8767, 0.3562, 0.9522, 0.7944, 0.6024, 0.7944, 0.5646, 0.8409, 0.5688, 0.8409, 0.6024, 0.3319, 0.7658, 0.2932, 0.7148, 0.3274, 0.7099, 0.3579, 0.7481, 0.2333, 0.5762, 0.2657, 0.5226, 0.3094, 0.5179, 0.271, 0.5632, 0.7944, 0.5646, 0.7944, 0.5457, 0.8409, 0.544, 0.8409, 0.5688, 0.7944, 0.6489, 0.7944, 0.6024, 0.8409, 0.6024, 0.8409, 0.6489, 0.2918, 0.521, 0.2919, 0.5239, 0.3389, 0.5403, 0.3381, 0.5156, 0.7944, 0.742, 0.7944, 0.6955, 0.8409, 0.6955, 0.8409, 0.742, 0.3345, 0.8885, 0.348, 0.8082, 0.38, 0.794, 0.373, 0.8767, 0.2924, 0.941, 0.3129, 0.9493, 0.3562, 0.9522, 0.3378, 0.9511, 0.211, 0.6631, 0.2077, 0.6252, 0.2397, 0.6018, 0.2492, 0.6326, 0.2546, 0.706, 0.2159, 0.6973, 0.2669, 0.6586, 0.2971, 0.6842, 0.7944, 0.9281, 0.7944, 0.8816, 0.8409, 0.8816, 0.8409, 0.9281, 0.7944, 0.8351, 0.7944, 0.7885, 0.8409, 0.7885, 0.8409, 0.8351, 0.2077, 0.6252, 0.1756, 0.6486, 0.1954, 0.5887, 0.2333, 0.5762, 0.7013, 0.8816, 0.7479, 0.8816, 0.7502, 0.9281, 0.7013, 0.9281, 0.7013, 0.7885, 0.7479, 0.7885, 0.7479, 0.8351, 0.7013, 0.8351, 0.2159, 0.6973, 0.2071, 0.7359, 0.1853, 0.6934, 0.211, 0.6631, 0.2159, 0.6973, 0.2546, 0.706, 0.2458, 0.7447, 0.2071, 0.7359, 0.7944, 0.7885, 0.7479, 0.7885, 0.7479, 0.742, 0.7944, 0.742, 0.2757, 0.7921, 0.2845, 0.7535, 0.3063, 0.796, 0.2806, 0.8263, 0.7944, 0.6955, 0.7479, 0.6955, 0.7479, 0.6489, 0.7944, 0.6489, 0.284, 0.8642, 0.316, 0.8408, 0.2962, 0.9007, 0.2583, 0.9132, 0.7944, 0.6024, 0.7479, 0.6024, 0.7479, 0.5706, 0.7944, 0.5646, 0.7944, 0.5646, 0.7479, 0.5706, 0.7479, 0.553, 0.7944, 0.5457, 0.2583, 0.9132, 0.2962, 0.9007, 0.2694, 0.9621, 0.2259, 0.9644, 0.2924, 0.941, 0.2925, 0.939, 0.2463, 0.9317, 0.2466, 0.9439, 0.7013, 0.9281, 0.7502, 0.9281, 0.7647, 0.9579, 0.7013, 0.965, 0.2918, 0.521, 0.2657, 0.5226, 0.2222, 0.5233, 0.2461, 0.5147, 0.211, 0.6631, 0.1853, 0.6934, 0.1756, 0.6486, 0.2077, 0.6252, 0.2333, 0.5762, 0.1954, 0.5887, 0.2222, 0.5233, 0.2657, 0.5226, 0.7944, 0.6489, 0.7479, 0.6489, 0.7479, 0.6024, 0.7944, 0.6024, 0.7013, 0.8351, 0.7479, 0.8351, 0.7479, 0.8816, 0.7013, 0.8816, 0.2806, 0.8263, 0.3063, 0.796, 0.316, 0.8408, 0.284, 0.8642, 0.7944, 0.742, 0.7479, 0.742, 0.7479, 0.6955, 0.7944, 0.6955, 0.2546, 0.706, 0.2932, 0.7148, 0.2845, 0.7535, 0.2458, 0.7447, 0.7013, 0.8816, 0.7013, 0.9281, 0.6548, 0.9281, 0.6548, 0.8816, 0.1788, 0.5211, 0.1571, 0.6009, 0.1186, 0.6127, 0.1355, 0.5331, 0.7013, 0.7885, 0.7013, 0.8351, 0.6548, 0.8351, 0.6548, 0.7885, 0.1436, 0.672, 0.1597, 0.7236, 0.1337, 0.7413, 0.1116, 0.6954, 0.7013, 0.6955, 0.7013, 0.742, 0.6548, 0.742, 0.6548, 0.6955, 0.1984, 0.7746, 0.237, 0.7834, 0.1945, 0.8052, 0.1642, 0.7795, 0.2757, 0.7921, 0.2806, 0.8263, 0.2424, 0.8568, 0.2247, 0.8308, 0.7013, 0.6024, 0.7013, 0.6489, 0.6548, 0.6489, 0.6548, 0.6024, 0.7013, 0.53, 0.7013, 0.5578, 0.6548, 0.5559, 0.6548, 0.5257, 0.284, 0.8642, 0.2583, 0.9132, 0.2206, 0.9262, 0.2519, 0.8876, 0.1998, 0.5127, 0.1788, 0.5211, 0.1355, 0.5331, 0.1538, 0.5178, 0.2583, 0.9132, 0.2259, 0.9644, 0.1822, 0.9715, 0.2206, 0.9262, 0.1597, 0.7236, 0.1984, 0.7746, 0.1642, 0.7795, 0.1337, 0.7413, 0.237, 0.7834, 0.2757, 0.7921, 0.2247, 0.8308, 0.1945, 0.8052, 0.1571, 0.6009, 0.1436, 0.672, 0.1116, 0.6954, 0.1186, 0.6127, 0.7013, 0.8351, 0.7013, 0.8816, 0.6548, 0.8816, 0.6548, 0.8351, 0.7013, 0.6489, 0.7013, 0.6955, 0.6548, 0.6955, 0.6548, 0.6489, 0.2806, 0.8263, 0.284, 0.8642, 0.2519, 0.8876, 0.2424, 0.8568, 0.7013, 0.5578, 0.7013, 0.6024, 0.6548, 0.6024, 0.6548, 0.5559, 0.2001, 0.9661, 0.2002, 0.9546, 0.154, 0.9589, 0.1539, 0.9747, 0.7013, 0.742, 0.7013, 0.7885, 0.6548, 0.7885, 0.6548, 0.742, 0.7013, 0.9281, 0.7013, 0.965, 0.6548, 0.9404, 0.6548, 0.9281, 0.09226, 0.5411, 0.08009, 0.6242, 0.04532, 0.6167, 0.05935, 0.5267, 0.6083, 0.8816, 0.6083, 0.9281, 0.5617, 0.9281, 0.5617, 0.8816, 0.6083, 0.7885, 0.6083, 0.8351, 0.5617, 0.8351, 0.5617, 0.7885, 0.08278, 0.7031, 0.1029, 0.7508, 0.06429, 0.7195, 0.05291, 0.6757, 0.1263, 0.7828, 0.1497, 0.8149, 0.08985, 0.7951, 0.07731, 0.7572, 0.6083, 0.6955, 0.6083, 0.742, 0.5617, 0.742, 0.5617, 0.6955, 0.1731, 0.8469, 0.1965, 0.8789, 0.1139, 0.8719, 0.102, 0.8334, 0.6083, 0.6024, 0.6083, 0.6489, 0.5617, 0.6489, 0.5617, 0.6024, 0.2042, 0.9077, 0.1768, 0.9376, 0.1178, 0.9452, 0.1253, 0.9104, 0.6083, 0.5353, 0.6083, 0.5559, 0.5617, 0.5559, 0.5617, 0.5179, 0.6083, 0.742, 0.6083, 0.7885, 0.5617, 0.7885, 0.5617, 0.742, 0.1072, 0.9757, 0.1077, 0.9493, 0.06163, 0.9665, 0.06163, 0.9745, 0.6083, 0.6489, 0.6083, 0.6955, 0.5617, 0.6955, 0.5617, 0.6489, 0.1029, 0.7508, 0.1263, 0.7828, 0.07731, 0.7572, 0.06429, 0.7195, 0.6083, 0.9281, 0.6083, 0.9552, 0.5617, 0.9596, 0.5617, 0.9281, 0.1965, 0.8789, 0.2042, 0.9077, 0.1253, 0.9104, 0.1139, 0.8719, 0.6083, 0.5559, 0.6083, 0.6024, 0.5617, 0.6024, 0.5617, 0.5559, 0.1078, 0.5147, 0.09226, 0.5411, 0.05935, 0.5267, 0.06163, 0.5145, 0.1497, 0.8149, 0.1731, 0.8469, 0.102, 0.8334, 0.08985, 0.7951, 0.1768, 0.9376, 0.1384, 0.976, 0.0741, 0.9745, 0.1178, 0.9452, 0.08009, 0.6242, 0.08278, 0.7031, 0.05291, 0.6757, 0.04532, 0.6167, 0.6083, 0.8351, 0.6083, 0.8816, 0.5617, 0.8816, 0.5617, 0.8351, 0.1078, 0.5331, 0.1078, 0.5147, 0.06163, 0.5145, 0.06163, 0.5293, 0.1384, 0.976, 0.1072, 0.9757, 0.06163, 0.9745, 0.0741, 0.9745, 0.2259, 0.9644, 0.2001, 0.9661, 0.1539, 0.9747, 0.1822, 0.9715, 0.1999, 0.5237, 0.1998, 0.5127, 0.1538, 0.5178, 0.154, 0.5473, 0.2919, 0.5239, 0.2918, 0.521, 0.2461, 0.5147, 0.2625, 0.5309, 0.3129, 0.9493, 0.2924, 0.941, 0.2466, 0.9439, 0.2694, 0.9621, 0.2925, 0.939, 0.2924, 0.941, 0.3378, 0.9511, 0.3381, 0.9407, 0.2657, 0.5226, 0.2918, 0.521, 0.3381, 0.5156, 0.3094, 0.5179, 0.3532, 0.5134, 0.3844, 0.5137, 0.4393, 0.515, 0.4203, 0.5149, 0.384, 0.9547, 0.3838, 0.9615, 0.4236, 0.9578, 0.4244, 0.9456, 0.01452, 0.6373, 0.01754, 0.6052, 0.01665, 0.5605, 0.01605, 0.573, 0.476, 0.6066, 0.4758, 0.6067, 0.4706, 0.5517, 0.4721, 0.5547, 0.02371, 0.7248, 0.02231, 0.6987, 0.02793, 0.6521, 0.01905, 0.6811, 0.4659, 0.6986, 0.4728, 0.6987, 0.4758, 0.6527, 0.4543, 0.6521, 0.03314, 0.8118, 0.01788, 0.7907, 0.01825, 0.7447, 0.02843, 0.7683, 0.4585, 0.6777, 0.4728, 0.6987, 0.467, 0.7447, 0.4632, 0.7211, 0.02401, 0.7907, 0.01788, 0.7907, 0.01778, 0.8367, 0.02781, 0.8367, 0.4679, 0.7646, 0.4712, 0.7907, 0.4732, 0.8366, 0.4726, 0.8083, 0.03654, 0.8828, 0.01626, 0.8827, 0.01558, 0.9289, 0.02342, 0.9289, 0.4772, 0.8521, 0.4799, 0.8825, 0.4559, 0.9239, 0.4751, 0.9133, 0.4751, 0.9133, 0.4559, 0.9239, 0.442, 0.9477, 0.465, 0.9476, 0.4721, 0.5547, 0.4706, 0.5517, 0.453, 0.5195, 0.4577, 0.5325, 0.4543, 0.6521, 0.4758, 0.6527, 0.4758, 0.6067, 0.476, 0.6066, 0.4726, 0.8083, 0.4732, 0.8366, 0.4799, 0.8825, 0.4772, 0.8521, 0.4632, 0.7211, 0.467, 0.7447, 0.4712, 0.7907, 0.4679, 0.7646, 0.3094, 0.5179, 0.3381, 0.5156, 0.3844, 0.5137, 0.3532, 0.5134, 0.4244, 0.9456, 0.4236, 0.9578, 0.442, 0.9477, 0.4486, 0.9434, 0.4203, 0.5149, 0.4393, 0.515, 0.453, 0.5195, 0.4376, 0.5203, 0.0741, 0.9745, 0.06163, 0.9745, 0.02561, 0.963, 0.02741, 0.9643, 0.01605, 0.573, 0.01665, 0.5605, 0.0263, 0.5243, 0.02756, 0.5265, 0.01905, 0.6811, 0.02793, 0.6521, 0.01754, 0.6052, 0.01452, 0.6373, 0.02781, 0.8367, 0.01778, 0.8367, 0.01626, 0.8827, 0.03654, 0.8828, 0.02342, 0.9289, 0.01558, 0.9289, 0.02561, 0.963, 0.03231, 0.9506, 0.02843, 0.7683, 0.01825, 0.7447, 0.02231, 0.6987, 0.02371, 0.7248, 0.154, 0.5473, 0.1538, 0.5178, 0.1078, 0.5147, 0.1078, 0.5331, 0.06163, 0.5293, 0.06163, 0.5145, 0.0263, 0.5243, 0.044, 0.5391, 0.3381, 0.9407, 0.3378, 0.9511, 0.3838, 0.9615, 0.384, 0.9547, 0.2694, 0.9621, 0.2466, 0.9439, 0.2001, 0.9661, 0.2259, 0.9644, 0.2625, 0.5309, 0.2461, 0.5147, 0.1998, 0.5127, 0.1999, 0.5237, 0.1822, 0.9715, 0.1539, 0.9747, 0.1072, 0.9757, 0.1384, 0.976])
me_cube.materials.append(mat_material)
me_cube.use_remesh_preserve_volume = False
me_cube.use_remesh_preserve_attributes = False
me_cube.use_mirror_vertex_groups = False
me_cube.update()

# ---- objects
ob_cube = bpy.data.objects.new('Cube', me_cube)

# ---- transforms, parenting, visibility, modifiers, constraints
ob_cube.location = (0.0, 0.0, 0.0)
ob_cube.lock_rotations_4d = False
ob_cube.empty_display_type = 'ARROWS'
ob_cube.lineart.crease_threshold = 0.0

# ---- collection membership
col_collection_1.objects.link(ob_cube)

# ---- scene / render settings (as saved in the file)
scene.frame_start = 1; scene.frame_end = 250; scene.frame_set(1)
scene.render.engine = 'BLENDER_EEVEE_NEXT'
scene.render.resolution_percentage = 50
scene.render.dither_intensity = 0.0
scene.cycles.use_denoising = False
scene.cycles.samples = 128
scene.cycles.sampling_pattern = 'TABULATED_SOBOL'
scene.cycles.light_sampling_threshold = 0.0
scene.cycles.use_adaptive_sampling = False
scene.cycles.use_light_tree = False
scene.cycles.blur_glossy = 0.0
scene.cycles.sample_clamp_indirect = 0.0
scene.view_settings.view_transform = 'Standard'
bpy.context.view_layer.update()

# ---- added for rendering (the .blend has no active camera and no usable light): camera, sun
cam_auto = bpy.data.cameras.new('AutoCamera')
cam_auto.lens = 50.0
cam_auto.sensor_width = 36.0
cam_auto.clip_end = 1000.0
ob_auto_camera = bpy.data.objects.new('AutoCamera', cam_auto)
scene.collection.objects.link(ob_auto_camera)
ob_auto_camera.location = (14.5913, -14.1178, 11.674)
ob_auto_camera.rotation_euler = (1.09748, -7.21219e-08, 0.694738)
scene.camera = ob_auto_camera
light_auto_sun = bpy.data.lights.new('AutoSun', 'SUN')
light_auto_sun.energy = 3.0
light_auto_sun.angle = 0.0523599
ob_auto_sun = bpy.data.objects.new('AutoSun', light_auto_sun)
scene.collection.objects.link(ob_auto_sun)
ob_auto_sun.rotation_euler = (0.872665, 0.174533, 0.523599)
bpy.context.view_layer.update()
